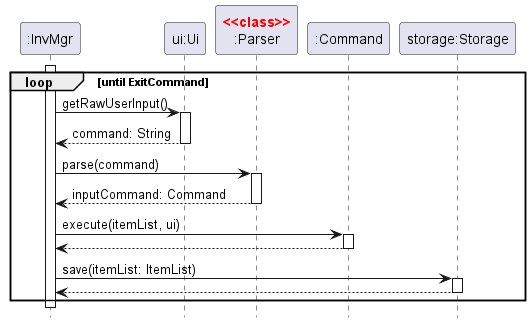

The diagram above was rendered by PlantUML. Its source (embedded in the PNG):
@startuml

hide footbox
skinparam guillemet false
skinparam sequenceStereotypeFontColor red
skinparam sequenceStereotypeFontStyle bold

participant ":InvMgr" as InvMgr
participant "ui:Ui" as Ui
participant ":Parser" as Parser <<class>>
participant ":Command" as Command
participant "storage:Storage" as Storage

activate InvMgr
    loop until ExitCommand
        InvMgr -> Ui: getRawUserInput()
        activate Ui
        return command: String

        InvMgr -> Parser: parse(command)
        activate Parser
        return inputCommand: Command

        InvMgr -> Command: execute(itemList, ui)
        activate Command
        return

        InvMgr -> Storage: save(itemList: ItemList)
        activate Storage
        return
    end
deactivate InvMgr

@enduml